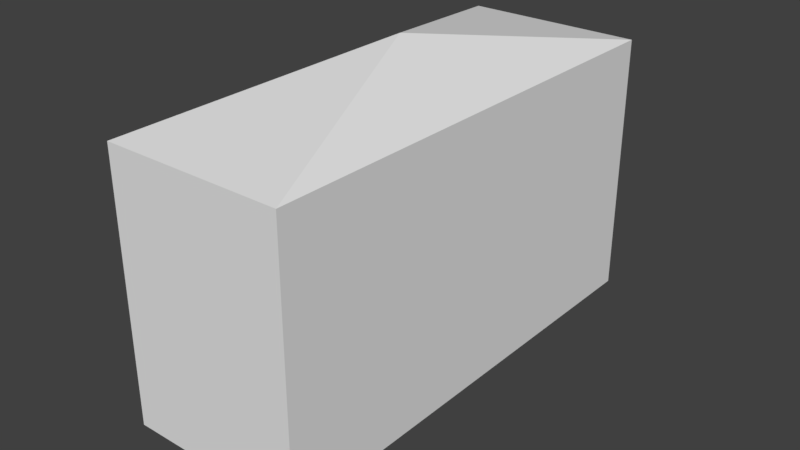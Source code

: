 # Source: huf_fingers.blend  (saved by Blender 2.80.75; exported with 4.5.12 LTS)
import bpy
from mathutils import Matrix  # noqa: F401  (used for matrix-valued properties, if any)

bpy.ops.wm.read_factory_settings(use_empty=True)
scene = bpy.context.scene
scene.name = 'Scene'

# ---- collections
col_collection_1 = bpy.data.collections.new('Collection 1'); scene.collection.children.link(col_collection_1)

# ---- materials (node trees are filled in below, after node groups)
mat_standard = bpy.data.materials.new('Standard')
mat_standard.alpha_threshold = 0.0
mat_standard.use_transparent_shadow = False
mat_standard.specular_color = (0.0, 0.0, 0.0)
mat_standard.roughness = 0.5

# ---- material node trees

# ---- world
world_world = bpy.data.worlds.new('World'); scene.world = world_world
world_world.color = (0.05088, 0.05088, 0.05088)
world_world.use_sun_shadow = False
world_world.sun_shadow_jitter_overblur = 0.0
world_world.cycles.sampling_method = 'MANUAL'

# ---- meshes
me_geometry_n21306 = bpy.data.meshes.new('Geometry_n21306')
me_geometry_n21306.from_pydata([(2.722, 0.03169, 3.034), (2.722, 3.43, -3.039), (2.722, 3.43, 3.034), (0.4028, 0.03169, -3.039), (0.4028, 3.43, 3.034), (2.722, 0.03169, -3.039), (0.4028, 0.03169, 3.034), (0.4028, 3.43, -3.039), (1.562, 4.015, -0.002505), (1.562, -0.6145, -0.002504)], [], [(2, 6, 0), (2, 4, 6), (2, 1, 8), (7, 8, 1), (3, 4, 7), (3, 6, 4), (1, 0, 5), (2, 0, 1), (3, 9, 6), (6, 9, 0), (7, 5, 3), (1, 5, 7), (4, 2, 8), (7, 4, 8), (3, 5, 9), (5, 0, 9)])
_uv = me_geometry_n21306.uv_layers.new(name='UVMap')
_uv.uv.foreach_set('vector', [0.764, 0.000185, 0.4845, 0.1909, 0.4845, 0.000185, 0.764, 0.000185, 0.764, 0.1909, 0.4845, 0.1909, 0.2801, 0.4995, 0.2801, 0.000185, 0.3821, 0.2498, 0.4841, 0.000185, 0.3821, 0.2498, 0.2801, 0.000185, 0.4998, 0.7797, 0.000185, 0.5001, 0.4998, 0.5001, 0.4998, 0.7797, 0.000185, 0.7797, 0.000185, 0.5001, 0.0001851, 0.4998, 0.2797, 0.000185, 0.2797, 0.4998, 0.000185, 0.000185, 0.2797, 0.000185, 0.0001851, 0.4998, 0.5001, 0.5001, 0.6035, 0.75, 0.5001, 0.9998, 0.5001, 0.9998, 0.6035, 0.75, 0.7068, 0.9998, 0.6752, 0.4708, 0.4845, 0.1913, 0.6752, 0.1913, 0.4845, 0.4708, 0.4845, 0.1913, 0.6752, 0.4708, 0.4841, 0.4995, 0.2801, 0.4995, 0.3821, 0.2498, 0.4841, 0.000185, 0.4841, 0.4995, 0.3821, 0.2498, 0.5001, 0.5001, 0.7068, 0.5001, 0.6035, 0.75, 0.7068, 0.5001, 0.7068, 0.9998, 0.6035, 0.75])
me_geometry_n21306.materials.append(mat_standard)
me_geometry_n21306.use_remesh_preserve_volume = False
me_geometry_n21306.use_remesh_preserve_attributes = False
me_geometry_n21306.use_mirror_vertex_groups = False
me_geometry_n21306.update()

# ---- objects
ob_gameobject = bpy.data.objects.new('GameObject', me_geometry_n21306)

# ---- transforms, parenting, visibility, modifiers, constraints
ob_gameobject.location = (0.0, 0.0, 0.0)
ob_gameobject.rotation_euler = (1.571, -0.0, 0.0)
ob_gameobject.lineart.crease_threshold = 0.0

# ---- collection membership
col_collection_1.objects.link(ob_gameobject)

# ---- scene / render settings (as saved in the file)
scene.frame_start = 1; scene.frame_end = 250; scene.frame_set(1)
scene.render.engine = 'BLENDER_EEVEE_NEXT'
scene.render.resolution_percentage = 50
scene.render.dither_intensity = 0.0
scene.cycles.use_denoising = False
scene.cycles.samples = 128
scene.cycles.sampling_pattern = 'TABULATED_SOBOL'
scene.cycles.use_adaptive_sampling = False
scene.cycles.use_light_tree = False
scene.cycles.blur_glossy = 0.0
scene.cycles.sample_clamp_indirect = 0.0
scene.view_settings.view_transform = 'Standard'
bpy.context.view_layer.update()

# ---- added for rendering (the .blend has no active camera and no usable light): camera, sun
cam_auto = bpy.data.cameras.new('AutoCamera')
cam_auto.lens = 50.0
cam_auto.sensor_width = 36.0
cam_auto.clip_end = 1000.0
ob_auto_camera = bpy.data.objects.new('AutoCamera', cam_auto)
scene.collection.objects.link(ob_auto_camera)
ob_auto_camera.location = (8.9469, -8.85907, 7.60799)
ob_auto_camera.rotation_euler = (1.09748, -7.21219e-08, 0.694738)
scene.camera = ob_auto_camera
light_auto_sun = bpy.data.lights.new('AutoSun', 'SUN')
light_auto_sun.energy = 3.0
light_auto_sun.angle = 0.0523599
ob_auto_sun = bpy.data.objects.new('AutoSun', light_auto_sun)
scene.collection.objects.link(ob_auto_sun)
ob_auto_sun.rotation_euler = (0.872665, 0.174533, 0.523599)
bpy.context.view_layer.update()
